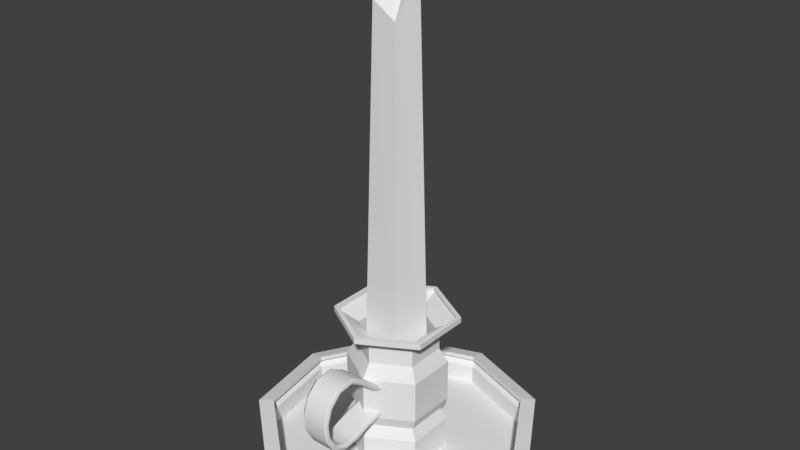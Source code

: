# Source: Candle.blend  (saved by Blender 2.79.0; exported with 4.5.12 LTS)
import bpy
from mathutils import Matrix  # noqa: F401  (used for matrix-valued properties, if any)

bpy.ops.wm.read_factory_settings(use_empty=True)
scene = bpy.context.scene
scene.name = 'Scene'

# ---- collections
col_collection_1 = bpy.data.collections.new('Collection 1'); scene.collection.children.link(col_collection_1)

# ---- materials (node trees are filled in below, after node groups)
mat_candlematerial = bpy.data.materials.new('CandleMaterial')
mat_candlematerial.alpha_threshold = 0.0
mat_candlematerial.use_transparent_shadow = False
mat_candlematerial.roughness = 0.5

# ---- material node trees

# ---- world
world_world = bpy.data.worlds.new('World'); scene.world = world_world
world_world.color = (0.05088, 0.05088, 0.05088)
world_world.use_sun_shadow = False
world_world.sun_shadow_jitter_overblur = 0.0
world_world.cycles.sampling_method = 'MANUAL'

# ---- meshes
me_cubeziercircle = bpy.data.meshes.new('CUBezierCircle')
me_cubeziercircle.from_pydata([(0.7844, 1.159, -0.3), (0.8543, 1.162, -0.37), (0.9242, 1.166, -0.3), (0.8726, 0.7121, -0.3), (0.9404, 0.7295, -0.37), (1.008, 0.747, -0.3), (0.9995, 0.3132, -0.3), (1.068, 0.3277, -0.37), (1.136, 0.3421, -0.3), (1.039, -0.02484, -0.3), (1.108, -0.03839, -0.37), (1.177, -0.05195, -0.3), (0.881, -0.3148, -0.3), (0.9308, -0.364, -0.37), (0.9806, -0.4132, -0.3), (0.5565, -0.4955, -0.3), (0.5771, -0.5624, -0.37), (0.5977, -0.6293, -0.3), (0.1832, -0.5274, -0.3), (0.1748, -0.5969, -0.37), (0.1663, -0.6664, -0.3), (-0.1625, -0.4108, -0.3), (-0.2002, -0.4698, -0.37), (-0.238, -0.5287, -0.3), (-0.4083, -0.1538, -0.3), (-0.4718, -0.1832, -0.37), (-0.5353, -0.2126, -0.3), (-0.4483, 0.2113, -0.3), (-0.5167, 0.2265, -0.37), (-0.585, 0.2417, -0.3), (-0.2367, 0.5535, -0.3), (-0.2928, 0.5953, -0.37), (-0.349, 0.6371, -0.3), (0.08777, 0.9134, -0.3), (0.03258, 0.9565, -0.37), (-0.02262, 0.9995, -0.3), (0.357, 1.316, -0.3), (0.2924, 1.343, -0.37), (0.2278, 1.37, -0.3), (0.9242, 1.166, -0.3), (0.9242, 1.166, 0.3), (1.008, 0.747, -0.3), (1.008, 0.747, 0.3), (1.136, 0.3421, -0.3), (1.136, 0.3421, 0.3), (1.177, -0.05195, -0.3), (1.177, -0.05194, 0.3), (0.9806, -0.4132, -0.3), (0.9806, -0.4132, 0.3), (0.5977, -0.6293, -0.3), (0.5977, -0.6293, 0.3), (0.1663, -0.6664, -0.3), (0.1663, -0.6664, 0.3), (-0.238, -0.5287, -0.3), (-0.238, -0.5287, 0.3), (-0.5353, -0.2126, -0.3), (-0.5353, -0.2126, 0.3), (-0.585, 0.2417, -0.3), (-0.585, 0.2417, 0.3), (-0.349, 0.6371, -0.3), (-0.349, 0.6371, 0.3), (-0.02262, 0.9995, -0.3), (-0.02262, 0.9995, 0.3), (0.2278, 1.37, -0.3), (0.2278, 1.37, 0.3), (0.7844, 1.159, 0.3), (0.7844, 1.159, -0.3), (0.8726, 0.7121, 0.3), (0.8726, 0.7121, -0.3), (0.9995, 0.3132, 0.3), (0.9995, 0.3132, -0.3), (1.039, -0.02484, 0.3), (1.039, -0.02484, -0.3), (0.881, -0.3148, 0.3), (0.881, -0.3148, -0.3), (0.5565, -0.4955, 0.3), (0.5565, -0.4955, -0.3), (0.1832, -0.5274, 0.3), (0.1832, -0.5274, -0.3), (-0.1625, -0.4108, 0.3), (-0.1625, -0.4108, -0.3), (-0.4083, -0.1538, 0.3), (-0.4083, -0.1538, -0.3), (-0.4483, 0.2113, 0.3), (-0.4483, 0.2113, -0.3), (-0.2367, 0.5535, 0.3), (-0.2367, 0.5535, -0.3), (0.08777, 0.9134, 0.3), (0.08777, 0.9134, -0.3), (0.357, 1.316, 0.3), (0.357, 1.316, -0.3), (0.9242, 1.166, 0.3), (0.8543, 1.162, 0.37), (0.7844, 1.159, 0.3), (1.008, 0.747, 0.3), (0.9404, 0.7295, 0.37), (0.8726, 0.7121, 0.3), (1.136, 0.3421, 0.3), (1.068, 0.3277, 0.37), (0.9995, 0.3132, 0.3), (1.177, -0.05194, 0.3), (1.108, -0.03839, 0.37), (1.039, -0.02484, 0.3), (0.9806, -0.4132, 0.3), (0.9308, -0.364, 0.37), (0.881, -0.3148, 0.3), (0.5977, -0.6293, 0.3), (0.5771, -0.5624, 0.37), (0.5565, -0.4955, 0.3), (0.1663, -0.6664, 0.3), (0.1748, -0.5969, 0.37), (0.1832, -0.5274, 0.3), (-0.238, -0.5287, 0.3), (-0.2002, -0.4698, 0.37), (-0.1625, -0.4108, 0.3), (-0.5353, -0.2126, 0.3), (-0.4718, -0.1832, 0.37), (-0.4083, -0.1538, 0.3), (-0.585, 0.2417, 0.3), (-0.5167, 0.2265, 0.37), (-0.4483, 0.2113, 0.3), (-0.349, 0.6371, 0.3), (-0.2928, 0.5953, 0.37), (-0.2367, 0.5535, 0.3), (-0.02262, 0.9995, 0.3), (0.03258, 0.9565, 0.37), (0.08777, 0.9134, 0.3), (0.2278, 1.37, 0.3), (0.2924, 1.343, 0.37), (0.357, 1.316, 0.3)], [], [(1, 4, 3, 0), (2, 5, 4, 1), (4, 7, 6, 3), (5, 8, 7, 4), (7, 10, 9, 6), (8, 11, 10, 7), (10, 13, 12, 9), (11, 14, 13, 10), (13, 16, 15, 12), (14, 17, 16, 13), (16, 19, 18, 15), (17, 20, 19, 16), (19, 22, 21, 18), (20, 23, 22, 19), (22, 25, 24, 21), (23, 26, 25, 22), (25, 28, 27, 24), (26, 29, 28, 25), (28, 31, 30, 27), (29, 32, 31, 28), (31, 34, 33, 30), (32, 35, 34, 31), (34, 37, 36, 33), (35, 38, 37, 34), (40, 42, 41, 39), (42, 44, 43, 41), (44, 46, 45, 43), (46, 48, 47, 45), (48, 50, 49, 47), (50, 52, 51, 49), (52, 54, 53, 51), (54, 56, 55, 53), (56, 58, 57, 55), (58, 60, 59, 57), (60, 62, 61, 59), (62, 64, 63, 61), (66, 68, 67, 65), (68, 70, 69, 67), (70, 72, 71, 69), (72, 74, 73, 71), (74, 76, 75, 73), (76, 78, 77, 75), (78, 80, 79, 77), (80, 82, 81, 79), (82, 84, 83, 81), (84, 86, 85, 83), (86, 88, 87, 85), (88, 90, 89, 87), (92, 95, 94, 91), (93, 96, 95, 92), (95, 98, 97, 94), (96, 99, 98, 95), (98, 101, 100, 97), (99, 102, 101, 98), (101, 104, 103, 100), (102, 105, 104, 101), (104, 107, 106, 103), (105, 108, 107, 104), (107, 110, 109, 106), (108, 111, 110, 107), (110, 113, 112, 109), (111, 114, 113, 110), (113, 116, 115, 112), (114, 117, 116, 113), (116, 119, 118, 115), (117, 120, 119, 116), (119, 122, 121, 118), (120, 123, 122, 119), (122, 125, 124, 121), (123, 126, 125, 122), (125, 128, 127, 124), (126, 129, 128, 125)])
me_cubeziercircle.polygons.foreach_set('use_smooth', [True] * 72)
_uv = me_cubeziercircle.uv_layers.new(name='UVMap')
_uv.uv.foreach_set('vector', [0.4179, 0.9105, 0.417, 0.9011, 0.419, 0.9007, 0.4199, 0.9105, 0.4131, 0.9115, 0.4121, 0.9024, 0.4141, 0.902, 0.4151, 0.9115, 0.417, 0.9011, 0.4154, 0.892, 0.4174, 0.8918, 0.419, 0.9007, 0.4121, 0.9024, 0.4104, 0.8933, 0.4124, 0.893, 0.4141, 0.902, 0.4154, 0.892, 0.4151, 0.8842, 0.4171, 0.8845, 0.4174, 0.8918, 0.4104, 0.8933, 0.41, 0.8849, 0.4121, 0.8852, 0.4124, 0.893, 0.4151, 0.8842, 0.4182, 0.8783, 0.4199, 0.8793, 0.4171, 0.8845, 0.41, 0.8849, 0.4134, 0.8783, 0.4151, 0.8792, 0.4121, 0.8852, 0.3823, 0.9029, 0.3823, 0.9111, 0.3808, 0.9103, 0.3808, 0.9028, 0.3779, 0.9117, 0.3779, 0.9028, 0.3794, 0.9036, 0.3794, 0.9119, 0.3948, 0.9096, 0.3895, 0.9057, 0.3913, 0.9046, 0.3961, 0.9083, 0.3727, 0.882, 0.367, 0.8778, 0.3688, 0.8768, 0.374, 0.8807, 0.3895, 0.9057, 0.3861, 0.8991, 0.3881, 0.8985, 0.3913, 0.9046, 0.367, 0.8778, 0.3633, 0.8707, 0.3653, 0.8702, 0.3688, 0.8768, 0.3861, 0.8991, 0.3854, 0.8907, 0.3875, 0.891, 0.3881, 0.8985, 0.3633, 0.8707, 0.3626, 0.8614, 0.3646, 0.8618, 0.3653, 0.8702, 0.3854, 0.8907, 0.3887, 0.8826, 0.3904, 0.8838, 0.3875, 0.891, 0.3626, 0.8614, 0.3662, 0.8524, 0.3679, 0.8537, 0.3646, 0.8618, 0.3887, 0.8826, 0.3948, 0.8783, 0.3961, 0.8799, 0.3904, 0.8838, 0.3662, 0.8524, 0.3727, 0.8478, 0.374, 0.8494, 0.3679, 0.8537, 0.3484, 0.9065, 0.3484, 0.8959, 0.3498, 0.8958, 0.3498, 0.9064, 0.385, 0.882, 0.385, 0.8927, 0.3835, 0.8927, 0.3835, 0.8821, 0.3464, 0.894, 0.3464, 0.8858, 0.3484, 0.8852, 0.3484, 0.8937, 0.374, 0.9113, 0.374, 0.9034, 0.376, 0.9028, 0.376, 0.911, 0.3965, 0.8967, 0.3961, 0.8875, 0.4046, 0.8888, 0.405, 0.898, 0.3961, 0.8875, 0.3965, 0.8783, 0.405, 0.8795, 0.4046, 0.8888, 0.3854, 0.8783, 0.3854, 0.8722, 0.398, 0.8722, 0.398, 0.8783, 0.3854, 0.8722, 0.3854, 0.8633, 0.398, 0.8633, 0.398, 0.8722, 0.3854, 0.8633, 0.3854, 0.8544, 0.398, 0.8544, 0.398, 0.8633, 0.3854, 0.8544, 0.3854, 0.8478, 0.398, 0.8478, 0.398, 0.8544, 0.3835, 0.882, 0.3818, 0.89, 0.374, 0.8937, 0.3757, 0.8857, 0.3818, 0.89, 0.3835, 0.8991, 0.3757, 0.9028, 0.374, 0.8937, 0.3375, 0.8852, 0.3375, 0.8781, 0.3501, 0.8781, 0.3501, 0.8852, 0.3375, 0.8781, 0.3375, 0.8682, 0.3501, 0.8682, 0.3501, 0.8781, 0.3375, 0.8682, 0.3375, 0.8575, 0.3501, 0.8575, 0.3501, 0.8682, 0.3375, 0.8575, 0.3375, 0.8478, 0.3501, 0.8478, 0.3501, 0.8575, 0.3464, 0.8852, 0.346, 0.895, 0.3375, 0.8962, 0.3379, 0.8864, 0.346, 0.895, 0.3464, 0.9041, 0.3379, 0.9053, 0.3375, 0.8962, 0.3626, 0.8833, 0.3626, 0.8884, 0.3501, 0.8884, 0.3501, 0.8833, 0.3626, 0.8884, 0.3626, 0.8955, 0.3501, 0.8955, 0.3501, 0.8884, 0.3626, 0.8955, 0.3626, 0.9031, 0.3501, 0.9031, 0.3501, 0.8955, 0.3626, 0.9031, 0.3626, 0.9088, 0.3501, 0.9088, 0.3501, 0.9031, 0.3994, 0.862, 0.398, 0.8553, 0.4057, 0.859, 0.4071, 0.8658, 0.398, 0.8553, 0.3994, 0.8478, 0.4071, 0.8516, 0.4057, 0.859, 0.3626, 0.8478, 0.3626, 0.8534, 0.3501, 0.8534, 0.3501, 0.8478, 0.3626, 0.8534, 0.3626, 0.8622, 0.3501, 0.8622, 0.3501, 0.8534, 0.3626, 0.8622, 0.3626, 0.8727, 0.3501, 0.8727, 0.3501, 0.8622, 0.3626, 0.8727, 0.3626, 0.8833, 0.3501, 0.8833, 0.3501, 0.8727, 0.41, 0.8783, 0.409, 0.8878, 0.407, 0.8874, 0.408, 0.8783, 0.4009, 0.898, 0.4, 0.9077, 0.398, 0.9074, 0.3989, 0.898, 0.409, 0.8878, 0.4073, 0.8968, 0.4053, 0.8965, 0.407, 0.8874, 0.4, 0.9077, 0.3984, 0.9167, 0.3964, 0.9164, 0.398, 0.9074, 0.4073, 0.8968, 0.407, 0.9046, 0.405, 0.9049, 0.4053, 0.8965, 0.3984, 0.9167, 0.3982, 0.9239, 0.3961, 0.9243, 0.3964, 0.9164, 0.407, 0.9046, 0.41, 0.9106, 0.4083, 0.9115, 0.405, 0.9049, 0.3982, 0.9239, 0.4009, 0.9292, 0.3992, 0.9302, 0.3961, 0.9243, 0.3808, 0.9028, 0.3808, 0.911, 0.3794, 0.9119, 0.3794, 0.9029, 0.3464, 0.9113, 0.3464, 0.9038, 0.3479, 0.9029, 0.3479, 0.9112, 0.3854, 0.8491, 0.3802, 0.8531, 0.3784, 0.852, 0.3841, 0.8478, 0.3733, 0.8834, 0.3684, 0.887, 0.3667, 0.886, 0.3719, 0.882, 0.3802, 0.8531, 0.3767, 0.8597, 0.3747, 0.8592, 0.3784, 0.852, 0.3684, 0.887, 0.3653, 0.8931, 0.3633, 0.8926, 0.3667, 0.886, 0.3767, 0.8597, 0.3761, 0.8681, 0.374, 0.8684, 0.3747, 0.8592, 0.3653, 0.8931, 0.3646, 0.9007, 0.3626, 0.901, 0.3633, 0.8926, 0.3761, 0.8681, 0.3793, 0.8762, 0.3776, 0.8774, 0.374, 0.8684, 0.3646, 0.9007, 0.3675, 0.9079, 0.3658, 0.9091, 0.3626, 0.901, 0.3793, 0.8762, 0.3854, 0.8805, 0.3841, 0.882, 0.3776, 0.8774, 0.3675, 0.9079, 0.3733, 0.9118, 0.372, 0.9134, 0.3658, 0.9091, 0.3484, 0.8958, 0.3484, 0.8852, 0.3498, 0.8852, 0.3498, 0.8958, 0.385, 0.8928, 0.385, 0.9034, 0.3835, 0.9033, 0.3835, 0.8927, 0.3779, 0.9031, 0.3779, 0.9113, 0.376, 0.9107, 0.376, 0.9028, 0.3484, 0.8944, 0.3484, 0.9029, 0.3464, 0.9023, 0.3464, 0.894])
me_cubeziercircle.materials.append(mat_candlematerial)
me_cubeziercircle.use_remesh_preserve_volume = False
me_cubeziercircle.use_remesh_preserve_attributes = False
me_cubeziercircle.use_mirror_vertex_groups = False
me_cubeziercircle.auto_texspace = False
me_cubeziercircle.update()
me_circle_002 = bpy.data.meshes.new('Circle.002')
me_circle_002.from_pydata([(6.861e-08, 0.2103, 0.08496), (-0.1821, 0.1051, 0.08496), (-0.1821, -0.1051, 0.08496), (8.7e-08, -0.2103, 0.08496), (0.1821, -0.1051, 0.08496), (0.1821, 0.1051, 0.08496), (6.861e-08, 0.2103, 0.2241), (-0.1821, 0.1051, 0.2241), (-0.1821, -0.1051, 0.2241), (8.7e-08, -0.2103, 0.2241), (0.1821, -0.1051, 0.2241), (0.1821, 0.1051, 0.2241), (6.551e-08, 0.183, 0.2728), (-0.1585, 0.0915, 0.2728), (-0.1585, -0.0915, 0.2728), (8.151e-08, -0.183, 0.2728), (0.1585, -0.0915, 0.2728), (0.1585, 0.0915, 0.2728), (6.861e-08, 0.2103, 0.327), (-0.1821, 0.1051, 0.327), (-0.1821, -0.1051, 0.327), (8.7e-08, -0.2103, 0.327), (0.1821, -0.1051, 0.327), (0.1821, 0.1051, 0.327), (6.861e-08, 0.2103, 0.5067), (-0.1821, 0.1051, 0.5067), (-0.1821, -0.1051, 0.5067), (8.7e-08, -0.2103, 0.5067), (0.1821, -0.1051, 0.5067), (0.1821, 0.1051, 0.5067), (6.44e-08, 0.1732, 0.5671), (-0.15, 0.08661, 0.5671), (-0.15, -0.08661, 0.5671), (7.954e-08, -0.1732, 0.5671), (0.15, -0.08661, 0.5671), (0.15, 0.08661, 0.5671), (6.44e-08, 0.1732, 0.6497), (-0.15, 0.08661, 0.6497), (-0.15, -0.08661, 0.6497), (7.954e-08, -0.1732, 0.6497), (0.15, -0.08661, 0.6497), (0.15, 0.08661, 0.6497), (7.162e-08, 0.2581, 0.6988), (-0.2235, 0.129, 0.6988), (-0.2235, -0.129, 0.6988), (9.418e-08, -0.2581, 0.6988), (0.2235, -0.129, 0.6988), (0.2235, 0.129, 0.6988), (7.162e-08, 0.2581, 0.723), (-0.2235, 0.129, 0.723), (-0.2235, -0.129, 0.723), (9.418e-08, -0.2581, 0.723), (0.2235, -0.129, 0.723), (0.2235, 0.129, 0.723), (6.44e-08, 0.1541, 0.5612), (-0.1335, 0.07706, 0.5612), (-0.1335, -0.07706, 0.5612), (7.954e-08, -0.1541, 0.5612), (0.1335, -0.07706, 0.5612), (0.1335, 0.07706, 0.5612), (6.44e-08, 0.157, 0.6613), (-0.136, 0.07849, 0.6613), (-0.136, -0.07849, 0.6613), (7.954e-08, -0.157, 0.6613), (0.136, -0.07849, 0.6613), (0.136, 0.07849, 0.6613), (7.162e-08, 0.2401, 0.7076), (-0.208, 0.1201, 0.7076), (-0.208, -0.1201, 0.7076), (9.418e-08, -0.2401, 0.7076), (0.208, -0.1201, 0.7076), (0.208, 0.1201, 0.7076), (7.162e-08, 0.2381, 0.723), (-0.2062, 0.119, 0.723), (-0.2062, -0.119, 0.723), (9.418e-08, -0.2381, 0.723), (0.2062, -0.119, 0.723), (0.2062, 0.119, 0.723)], [], [(1, 2, 8, 7), (4, 5, 11, 10), (2, 3, 9, 8), (0, 1, 7, 6), (5, 0, 6, 11), (3, 4, 10, 9), (10, 11, 17, 16), (8, 9, 15, 14), (6, 7, 13, 12), (11, 6, 12, 17), (9, 10, 16, 15), (7, 8, 14, 13), (17, 12, 18, 23), (15, 16, 22, 21), (13, 14, 20, 19), (16, 17, 23, 22), (14, 15, 21, 20), (12, 13, 19, 18), (22, 23, 29, 28), (20, 21, 27, 26), (18, 19, 25, 24), (23, 18, 24, 29), (21, 22, 28, 27), (19, 20, 26, 25), (27, 28, 34, 33), (25, 26, 32, 31), (28, 29, 35, 34), (26, 27, 33, 32), (24, 25, 31, 30), (29, 24, 30, 35), (32, 33, 39, 38), (30, 31, 37, 36), (35, 30, 36, 41), (33, 34, 40, 39), (31, 32, 38, 37), (34, 35, 41, 40), (37, 38, 44, 43), (40, 41, 47, 46), (38, 39, 45, 44), (36, 37, 43, 42), (41, 36, 42, 47), (39, 40, 46, 45), (42, 43, 49, 48), (47, 42, 48, 53), (45, 46, 52, 51), (43, 44, 50, 49), (46, 47, 53, 52), (44, 45, 51, 50), (56, 62, 63, 57), (54, 60, 61, 55), (59, 65, 60, 54), (57, 63, 64, 58), (55, 61, 62, 56), (58, 64, 65, 59), (61, 67, 68, 62), (64, 70, 71, 65), (62, 68, 69, 63), (60, 66, 67, 61), (65, 71, 66, 60), (63, 69, 70, 64), (66, 72, 73, 67), (71, 77, 72, 66), (69, 75, 76, 70), (67, 73, 74, 68), (70, 76, 77, 71), (68, 74, 75, 69), (48, 49, 73, 72), (49, 50, 74, 73), (50, 51, 75, 74), (51, 52, 76, 75), (52, 53, 77, 76), (53, 48, 72, 77)])
_uv = me_circle_002.uv_layers.new(name='UVMap')
_uv.uv.foreach_set('vector', [0.3743, 0.9175, 0.3743, 0.9304, 0.3695, 0.9304, 0.3695, 0.9175, 0.3791, 0.9175, 0.3791, 0.9304, 0.3743, 0.9304, 0.3743, 0.9175, 0.3554, 0.8875, 0.349, 0.8881, 0.349, 0.8796, 0.3554, 0.879, 0.3743, 0.8881, 0.3617, 0.8881, 0.3617, 0.8796, 0.3743, 0.8796, 0.3806, 0.8875, 0.3743, 0.8881, 0.3743, 0.8796, 0.3806, 0.879, 0.349, 0.8881, 0.3364, 0.8881, 0.3364, 0.8796, 0.349, 0.8796, 0.3364, 0.8796, 0.3301, 0.879, 0.3317, 0.876, 0.3372, 0.8765, 0.3554, 0.879, 0.349, 0.8796, 0.3482, 0.8765, 0.3537, 0.876, 0.3743, 0.8796, 0.3617, 0.8796, 0.3625, 0.8765, 0.3735, 0.8765, 0.3806, 0.879, 0.3743, 0.8796, 0.3735, 0.8765, 0.379, 0.876, 0.349, 0.8796, 0.3364, 0.8796, 0.3372, 0.8765, 0.3482, 0.8765, 0.3617, 0.8796, 0.3554, 0.879, 0.357, 0.876, 0.3625, 0.8765, 0.4028, 0.8679, 0.4075, 0.8764, 0.4051, 0.8771, 0.3997, 0.8673, 0.3482, 0.8765, 0.3372, 0.8765, 0.3364, 0.8733, 0.349, 0.8733, 0.4088, 0.8929, 0.4041, 0.903, 0.401, 0.9024, 0.4064, 0.8908, 0.4075, 0.8578, 0.4028, 0.8679, 0.3997, 0.8673, 0.4051, 0.8557, 0.4041, 0.903, 0.4088, 0.9115, 0.4064, 0.9122, 0.401, 0.9024, 0.3735, 0.8765, 0.3625, 0.8765, 0.3617, 0.8733, 0.3743, 0.8733, 0.4051, 0.8557, 0.3997, 0.8673, 0.3941, 0.8646, 0.3995, 0.853, 0.3554, 0.8727, 0.349, 0.8733, 0.349, 0.8623, 0.3554, 0.8617, 0.3743, 0.8733, 0.3617, 0.8733, 0.3617, 0.8623, 0.3743, 0.8623, 0.3806, 0.8727, 0.3743, 0.8733, 0.3743, 0.8623, 0.3806, 0.8617, 0.349, 0.8733, 0.3364, 0.8733, 0.3364, 0.8623, 0.349, 0.8623, 0.4064, 0.8908, 0.401, 0.9024, 0.3954, 0.8997, 0.4008, 0.8881, 0.349, 0.8623, 0.3364, 0.8623, 0.3375, 0.8585, 0.3479, 0.8585, 0.4018, 0.9345, 0.3954, 0.9233, 0.3977, 0.9233, 0.4029, 0.9325, 0.4092, 0.9345, 0.4029, 0.9233, 0.4051, 0.9233, 0.4103, 0.9325, 0.3954, 0.9233, 0.4018, 0.9122, 0.4029, 0.9141, 0.3977, 0.9233, 0.3743, 0.8623, 0.3617, 0.8623, 0.3628, 0.8585, 0.3732, 0.8585, 0.4029, 0.9233, 0.4092, 0.9122, 0.4103, 0.9141, 0.4051, 0.9233, 0.3531, 0.858, 0.3479, 0.8585, 0.3479, 0.8534, 0.3531, 0.853, 0.3732, 0.8585, 0.3628, 0.8585, 0.3628, 0.8534, 0.3732, 0.8534, 0.3784, 0.858, 0.3732, 0.8585, 0.3732, 0.8534, 0.3784, 0.853, 0.3479, 0.8585, 0.3375, 0.8585, 0.3375, 0.8534, 0.3479, 0.8534, 0.3851, 0.8741, 0.3851, 0.8635, 0.388, 0.8635, 0.388, 0.8741, 0.3865, 0.9092, 0.3865, 0.8986, 0.3893, 0.8986, 0.3893, 0.9092, 0.388, 0.8741, 0.388, 0.8635, 0.3933, 0.8609, 0.3933, 0.8767, 0.3893, 0.9092, 0.3893, 0.8986, 0.3946, 0.896, 0.3946, 0.9118, 0.388, 0.8635, 0.3806, 0.8582, 0.3823, 0.853, 0.3933, 0.8609, 0.3806, 0.8794, 0.388, 0.8741, 0.3933, 0.8767, 0.3823, 0.8846, 0.3893, 0.8986, 0.3819, 0.8933, 0.3836, 0.8881, 0.3946, 0.896, 0.3819, 0.9145, 0.3893, 0.9092, 0.3946, 0.9118, 0.3836, 0.9197, 0.4088, 0.9039, 0.4093, 0.8881, 0.4107, 0.8881, 0.4103, 0.9039, 0.4093, 0.9118, 0.4088, 0.9039, 0.4103, 0.9039, 0.4107, 0.9118, 0.4075, 0.8688, 0.4079, 0.853, 0.4094, 0.853, 0.409, 0.8688, 0.3933, 0.8767, 0.3933, 0.8609, 0.3941, 0.8609, 0.3941, 0.8767, 0.3946, 0.9118, 0.3946, 0.896, 0.3954, 0.896, 0.3954, 0.9118, 0.4079, 0.8767, 0.4075, 0.8688, 0.409, 0.8688, 0.4094, 0.8767, 0.3695, 0.9319, 0.3635, 0.9319, 0.3632, 0.9271, 0.3692, 0.9272, 0.363, 0.9272, 0.3569, 0.9271, 0.3572, 0.9175, 0.3632, 0.9178, 0.3632, 0.9319, 0.3572, 0.9319, 0.3569, 0.9271, 0.363, 0.9272, 0.3692, 0.9272, 0.3632, 0.9271, 0.3635, 0.9175, 0.3695, 0.9178, 0.3941, 0.8771, 0.3975, 0.8771, 0.3975, 0.8867, 0.3941, 0.8866, 0.3975, 0.8771, 0.4008, 0.8771, 0.4008, 0.8867, 0.3975, 0.8866, 0.3613, 0.9076, 0.3569, 0.9101, 0.3569, 0.8954, 0.3613, 0.898, 0.3776, 0.898, 0.3819, 0.8954, 0.3819, 0.9101, 0.3776, 0.9076, 0.3613, 0.898, 0.3569, 0.8954, 0.3694, 0.8881, 0.3694, 0.8932, 0.3694, 0.9124, 0.3694, 0.9175, 0.3569, 0.9101, 0.3613, 0.9076, 0.3776, 0.9076, 0.3819, 0.9101, 0.3694, 0.9175, 0.3694, 0.9124, 0.3694, 0.8932, 0.3694, 0.8881, 0.3819, 0.8954, 0.3776, 0.898, 0.4103, 0.8677, 0.4094, 0.8676, 0.4098, 0.853, 0.4107, 0.853, 0.4107, 0.8751, 0.4098, 0.8749, 0.4094, 0.8676, 0.4103, 0.8677, 0.4112, 0.9269, 0.4103, 0.9268, 0.4107, 0.9122, 0.4116, 0.9122, 0.3791, 0.9175, 0.3797, 0.9176, 0.3797, 0.9322, 0.3791, 0.9322, 0.3797, 0.9175, 0.3803, 0.9176, 0.3803, 0.9322, 0.3797, 0.9322, 0.4116, 0.9342, 0.4107, 0.9341, 0.4103, 0.9268, 0.4112, 0.9269, 0.3301, 0.9118, 0.3301, 0.896, 0.3311, 0.8966, 0.3311, 0.9112, 0.3301, 0.896, 0.3435, 0.8881, 0.3435, 0.8893, 0.3311, 0.8966, 0.3435, 0.8881, 0.3569, 0.896, 0.3559, 0.8966, 0.3435, 0.8893, 0.3569, 0.896, 0.3569, 0.9118, 0.3559, 0.9112, 0.3559, 0.8966, 0.3569, 0.9118, 0.3435, 0.9197, 0.3435, 0.9185, 0.3559, 0.9112, 0.3435, 0.9197, 0.3301, 0.9118, 0.3311, 0.9112, 0.3435, 0.9185])
me_circle_002.materials.append(mat_candlematerial)
me_circle_002.use_remesh_preserve_volume = False
me_circle_002.use_remesh_preserve_attributes = False
me_circle_002.use_mirror_vertex_groups = False
me_circle_002.update()
me_circle_001 = bpy.data.meshes.new('Circle.001')
me_circle_001.from_pydata([(2.848e-08, 0.5343, 0.03204), (-0.3434, 0.4093, 0.03204), (-0.5261, 0.09277, 0.03204), (-0.4627, -0.2671, 0.03204), (-0.1827, -0.502, 0.03204), (0.1827, -0.502, 0.03204), (0.4627, -0.2671, 0.03204), (0.5261, 0.09277, 0.03204), (0.3434, 0.4093, 0.03204), (2.848e-08, 0.5343, 0.1123), (-0.3434, 0.4093, 0.1123), (-0.5261, 0.09277, 0.1123), (-0.4627, -0.2671, 0.1123), (-0.1827, -0.502, 0.1123), (0.1827, -0.502, 0.1123), (0.4627, -0.2671, 0.1123), (0.5261, 0.09277, 0.1123), (0.3434, 0.4093, 0.1123), (2.529e-08, 0.5841, 0.1489), (-0.3755, 0.4475, 0.1489), (-0.5753, 0.1014, 0.1489), (-0.5059, -0.2921, 0.1489), (-0.1998, -0.5489, 0.1489), (0.1998, -0.5489, 0.1489), (0.5059, -0.2921, 0.1489), (0.5753, 0.1014, 0.1489), (0.3755, 0.4475, 0.1489), (2.811e-08, 0.5371, 0.1489), (-0.3453, 0.4115, 0.1489), (-0.529, 0.09327, 0.1489), (-0.4652, -0.2686, 0.1489), (-0.1837, -0.5047, 0.1489), (0.1837, -0.5047, 0.1489), (0.4652, -0.2686, 0.1489), (0.529, 0.09327, 0.1489), (0.3453, 0.4115, 0.1489), (2.848e-08, 0.549, 0.0198), (-0.3529, 0.4206, 0.0198), (-0.5407, 0.09534, 0.0198), (-0.4755, -0.2745, 0.0198), (-0.1878, -0.5159, 0.0198), (0.1878, -0.5159, 0.0198), (0.4755, -0.2745, 0.0198), (0.5407, 0.09534, 0.0198), (0.3529, 0.4206, 0.0198), (2.848e-08, 0.5509, 0.1028), (-0.3541, 0.422, 0.1028), (-0.5425, 0.09566, 0.1028), (-0.4771, -0.2755, 0.1028), (-0.1884, -0.5177, 0.1028), (0.1884, -0.5177, 0.1028), (0.4771, -0.2755, 0.1028), (0.5425, 0.09566, 0.1028), (0.3541, 0.422, 0.1028), (2.529e-08, 0.6027, 0.1539), (-0.3874, 0.4617, 0.1539), (-0.5935, 0.1046, 0.1539), (-0.5219, -0.3013, 0.1539), (-0.2061, -0.5663, 0.1539), (0.2061, -0.5663, 0.1539), (0.5219, -0.3013, 0.1539), (0.5935, 0.1046, 0.1539), (0.3874, 0.4617, 0.1539), (2.811e-08, 0.5371, 0.1681), (-0.3453, 0.4115, 0.1681), (-0.529, 0.09327, 0.1681), (-0.4652, -0.2686, 0.1681), (-0.1837, -0.5047, 0.1681), (0.1837, -0.5047, 0.1681), (0.4652, -0.2686, 0.1681), (0.529, 0.09327, 0.1681), (0.3453, 0.4115, 0.1681)], [], [(3, 2, 11, 12), (7, 6, 15, 16), (4, 3, 12, 13), (1, 0, 9, 10), (8, 7, 16, 17), (5, 4, 13, 14), (2, 1, 10, 11), (0, 8, 17, 9), (6, 5, 14, 15), (13, 12, 21, 22), (10, 9, 18, 19), (17, 16, 25, 26), (14, 13, 22, 23), (11, 10, 19, 20), (9, 17, 26, 18), (15, 14, 23, 24), (12, 11, 20, 21), (16, 15, 24, 25), (21, 20, 29, 30), (25, 24, 33, 34), (22, 21, 30, 31), (19, 18, 27, 28), (26, 25, 34, 35), (23, 22, 31, 32), (20, 19, 28, 29), (18, 26, 35, 27), (24, 23, 32, 33), (1, 2, 3, 4, 5, 6, 7, 8, 0), (39, 48, 47, 38), (43, 52, 51, 42), (40, 49, 48, 39), (37, 46, 45, 36), (44, 53, 52, 43), (41, 50, 49, 40), (38, 47, 46, 37), (36, 45, 53, 44), (42, 51, 50, 41), (49, 58, 57, 48), (46, 55, 54, 45), (53, 62, 61, 52), (50, 59, 58, 49), (47, 56, 55, 46), (45, 54, 62, 53), (51, 60, 59, 50), (48, 57, 56, 47), (52, 61, 60, 51), (57, 66, 65, 56), (61, 70, 69, 60), (58, 67, 66, 57), (55, 64, 63, 54), (62, 71, 70, 61), (59, 68, 67, 58), (56, 65, 64, 55), (54, 63, 71, 62), (60, 69, 68, 59), (37, 36, 44, 43, 42, 41, 40, 39, 38), (28, 27, 63, 64), (29, 28, 64, 65), (30, 29, 65, 66), (31, 30, 66, 67), (32, 31, 67, 68), (33, 32, 68, 69), (34, 33, 69, 70), (35, 34, 70, 71), (27, 35, 71, 63)])
_uv = me_circle_001.uv_layers.new(name='UVMap')
_uv.uv.foreach_set('vector', [0.4445, 0.8004, 0.4447, 0.7843, 0.4492, 0.7843, 0.4491, 0.8004, 0.4398, 0.8213, 0.4398, 0.8004, 0.4444, 0.8004, 0.4444, 0.8213, 0.4445, 0.8213, 0.4445, 0.8004, 0.4491, 0.8004, 0.4491, 0.8213, 0.4398, 0.8004, 0.4398, 0.8213, 0.4352, 0.8213, 0.4352, 0.8004, 0.4399, 0.8374, 0.4398, 0.8213, 0.4444, 0.8213, 0.4445, 0.8374, 0.4447, 0.8374, 0.4445, 0.8213, 0.4491, 0.8213, 0.4492, 0.8374, 0.4396, 0.7843, 0.4398, 0.8004, 0.4352, 0.8004, 0.435, 0.7843, 0.4398, 0.8213, 0.4396, 0.8374, 0.435, 0.8374, 0.4352, 0.8213, 0.4398, 0.8004, 0.4399, 0.7843, 0.4445, 0.7843, 0.4444, 0.8004, 0.2967, 0.9051, 0.3148, 0.9156, 0.3143, 0.9184, 0.2945, 0.9069, 0.3488, 0.8959, 0.3488, 0.8749, 0.3514, 0.8739, 0.3514, 0.8969, 0.3353, 0.8589, 0.3147, 0.8552, 0.3143, 0.8524, 0.3368, 0.8564, 0.2895, 0.8854, 0.2967, 0.9051, 0.2945, 0.9069, 0.2867, 0.8854, 0.3353, 0.9119, 0.3488, 0.8959, 0.3514, 0.8969, 0.3368, 0.9144, 0.3488, 0.8749, 0.3353, 0.8589, 0.3368, 0.8564, 0.3514, 0.8739, 0.2967, 0.8657, 0.2895, 0.8854, 0.2867, 0.8854, 0.2945, 0.8639, 0.3148, 0.9156, 0.3353, 0.9119, 0.3368, 0.9144, 0.3143, 0.9184, 0.3147, 0.8552, 0.2967, 0.8657, 0.2945, 0.8639, 0.3143, 0.8524, 0.379, 0.8524, 0.4015, 0.8564, 0.4002, 0.8587, 0.3795, 0.8551, 0.379, 0.9184, 0.3593, 0.9069, 0.3613, 0.9052, 0.3795, 0.9157, 0.3593, 0.8639, 0.379, 0.8524, 0.3795, 0.8551, 0.3613, 0.8656, 0.4162, 0.8739, 0.4162, 0.8969, 0.4137, 0.8959, 0.4137, 0.8749, 0.4015, 0.9144, 0.379, 0.9184, 0.3795, 0.9157, 0.4002, 0.9121, 0.3514, 0.8854, 0.3593, 0.8639, 0.3613, 0.8656, 0.3541, 0.8854, 0.4015, 0.8564, 0.4162, 0.8739, 0.4137, 0.8749, 0.4002, 0.8587, 0.4162, 0.8969, 0.4015, 0.9144, 0.4002, 0.9121, 0.4137, 0.8959, 0.3593, 0.9069, 0.3514, 0.8854, 0.3541, 0.8854, 0.3613, 0.9052, 0.462, 0.9181, 0.4755, 0.9341, 0.4755, 0.9551, 0.462, 0.9711, 0.4415, 0.9748, 0.4234, 0.9643, 0.4162, 0.9446, 0.4234, 0.9249, 0.4415, 0.9144, 0.4301, 0.8357, 0.4254, 0.8358, 0.4252, 0.8154, 0.43, 0.8154, 0.4349, 0.7952, 0.4301, 0.7951, 0.4303, 0.7843, 0.435, 0.7844, 0.4251, 0.7952, 0.4203, 0.7951, 0.4205, 0.7843, 0.4252, 0.7844, 0.43, 0.7952, 0.4252, 0.7951, 0.4254, 0.7843, 0.4301, 0.7844, 0.4349, 0.8154, 0.4301, 0.8154, 0.4301, 0.7951, 0.4349, 0.7952, 0.4251, 0.8154, 0.4203, 0.8154, 0.4203, 0.7951, 0.4251, 0.7952, 0.43, 0.8154, 0.4252, 0.8154, 0.4252, 0.7951, 0.43, 0.7952, 0.435, 0.8357, 0.4303, 0.8358, 0.4301, 0.8154, 0.4349, 0.8154, 0.4252, 0.8357, 0.4205, 0.8358, 0.4203, 0.8154, 0.4251, 0.8154, 0.297, 0.7981, 0.2947, 0.7961, 0.3151, 0.7843, 0.3156, 0.7872, 0.3507, 0.8076, 0.3535, 0.8065, 0.3535, 0.8302, 0.3507, 0.8292, 0.3369, 0.8457, 0.3383, 0.8483, 0.3151, 0.8524, 0.3156, 0.8495, 0.2896, 0.8184, 0.2867, 0.8184, 0.2947, 0.7961, 0.297, 0.7981, 0.3369, 0.791, 0.3383, 0.7884, 0.3535, 0.8065, 0.3507, 0.8076, 0.3507, 0.8292, 0.3535, 0.8302, 0.3383, 0.8483, 0.3369, 0.8457, 0.297, 0.8387, 0.2947, 0.8406, 0.2867, 0.8184, 0.2896, 0.8184, 0.3156, 0.7872, 0.3151, 0.7843, 0.3383, 0.7884, 0.3369, 0.791, 0.3156, 0.8495, 0.3151, 0.8524, 0.2947, 0.8406, 0.297, 0.8387, 0.4203, 0.8065, 0.4168, 0.8078, 0.4033, 0.7917, 0.4052, 0.7884, 0.3616, 0.8406, 0.3644, 0.8382, 0.3826, 0.8487, 0.382, 0.8524, 0.4203, 0.8302, 0.4168, 0.8289, 0.4168, 0.8078, 0.4203, 0.8065, 0.382, 0.7843, 0.3826, 0.788, 0.3644, 0.7986, 0.3616, 0.7961, 0.3535, 0.8184, 0.3572, 0.8184, 0.3644, 0.8382, 0.3616, 0.8406, 0.4052, 0.8483, 0.4033, 0.845, 0.4168, 0.8289, 0.4203, 0.8302, 0.4052, 0.7884, 0.4033, 0.7917, 0.3826, 0.788, 0.382, 0.7843, 0.3616, 0.7961, 0.3644, 0.7986, 0.3572, 0.8184, 0.3535, 0.8184, 0.382, 0.8524, 0.3826, 0.8487, 0.4033, 0.845, 0.4052, 0.8483, 0.4633, 0.8561, 0.4771, 0.8726, 0.4771, 0.8942, 0.4633, 0.9107, 0.4422, 0.9144, 0.4236, 0.9037, 0.4162, 0.8834, 0.4236, 0.8632, 0.4422, 0.8524, 0.4505, 0.8005, 0.4505, 0.8215, 0.4494, 0.8215, 0.4494, 0.8005, 0.4503, 0.7843, 0.4505, 0.8005, 0.4494, 0.8005, 0.4492, 0.7843, 0.4517, 0.8005, 0.4519, 0.7843, 0.453, 0.7843, 0.4528, 0.8005, 0.4517, 0.8215, 0.4517, 0.8005, 0.4528, 0.8005, 0.4528, 0.8215, 0.4519, 0.8377, 0.4517, 0.8215, 0.4528, 0.8215, 0.453, 0.8377, 0.4505, 0.8005, 0.4506, 0.7843, 0.4517, 0.7843, 0.4516, 0.8005, 0.4505, 0.8215, 0.4505, 0.8005, 0.4516, 0.8005, 0.4516, 0.8215, 0.4506, 0.8377, 0.4505, 0.8215, 0.4516, 0.8215, 0.4517, 0.8377, 0.4505, 0.8215, 0.4503, 0.8377, 0.4492, 0.8377, 0.4494, 0.8215])
me_circle_001.materials.append(mat_candlematerial)
me_circle_001.use_remesh_preserve_volume = False
me_circle_001.use_remesh_preserve_attributes = False
me_circle_001.use_mirror_vertex_groups = False
me_circle_001.update()
me_circle = bpy.data.meshes.new('Circle')
me_circle.from_pydata([(0.0, 1.0, 0.0), (-0.9511, 0.309, 0.0), (-0.5878, -0.809, 0.0), (0.5878, -0.809, 0.0), (0.9511, 0.309, 0.0), (9.535e-09, 0.6001, 14.25), (-0.5707, 0.1854, 13.98), (-0.3527, -0.4855, 13.38), (0.3527, -0.4855, 12.93), (0.5707, 0.1854, 14.25)], [], [(4, 3, 8, 9), (2, 1, 6, 7), (0, 4, 9, 5), (3, 2, 7, 8), (1, 0, 5, 6), (6, 5, 9, 8, 7)])
_uv = me_circle.uv_layers.new(name='UVMap')
_uv.uv.foreach_set('vector', [0.1487, 0.9468, 0.1174, 0.9468, 0.1237, 0.8048, 0.1424, 0.7903, 0.1487, 0.7905, 0.18, 0.7903, 0.18, 0.9439, 0.1609, 0.9374, 0.0861, 0.9468, 0.0548, 0.9468, 0.06106, 0.7903, 0.07984, 0.7903, 0.18, 0.7903, 0.2113, 0.7903, 0.2056, 0.9025, 0.1868, 0.8987, 0.1174, 0.9468, 0.0861, 0.9468, 0.09236, 0.7903, 0.1111, 0.7932, 0.2113, 0.9123, 0.196, 0.9175, 0.1809, 0.9144, 0.1868, 0.8987, 0.2056, 0.9025])
me_circle.materials.append(mat_candlematerial)
me_circle.use_remesh_preserve_volume = False
me_circle.use_remesh_preserve_attributes = False
me_circle.use_mirror_vertex_groups = False
me_circle.update()

# ---- objects
ob_beziercircle = bpy.data.objects.new('BezierCircle', me_cubeziercircle)
ob_circle_002 = bpy.data.objects.new('Circle.002', me_circle_002)
ob_circle_001 = bpy.data.objects.new('Circle.001', me_circle_001)
ob_circle = bpy.data.objects.new('Circle', me_circle)

# ---- transforms, parenting, visibility, modifiers, constraints
ob_beziercircle.location = (0.0, -0.2451, 0.2846)
ob_beziercircle.rotation_euler = (-0.0, 1.571, 0.0)
ob_beziercircle.scale = (0.1139, 0.1139, 0.1139)
ob_beziercircle.lineart.crease_threshold = 0.0
ob_circle_002.location = (0.0, 0.0, -0.04)
ob_circle_002.scale = (0.6498, 0.6498, 0.6498)
ob_circle_002.lineart.crease_threshold = 0.0
ob_circle_001.location = (0.0, 0.0, 0.0)
ob_circle_001.scale = (0.6498, 0.6498, 0.6498)
ob_circle_001.lineart.crease_threshold = 0.0
ob_circle.location = (0.0, 0.0, 0.01442)
ob_circle.scale = (0.09327, 0.09327, 0.09327)
ob_circle.lineart.crease_threshold = 0.0

# ---- collection membership
col_collection_1.objects.link(ob_beziercircle)
col_collection_1.objects.link(ob_circle_002)
col_collection_1.objects.link(ob_circle_001)
col_collection_1.objects.link(ob_circle)

# ---- scene / render settings (as saved in the file)
scene.frame_start = 1; scene.frame_end = 250; scene.frame_set(126)
scene.render.engine = 'BLENDER_EEVEE_NEXT'
scene.render.resolution_percentage = 50
scene.render.dither_intensity = 0.0
scene.cycles.use_denoising = False
scene.cycles.samples = 128
scene.cycles.sampling_pattern = 'TABULATED_SOBOL'
scene.cycles.use_adaptive_sampling = False
scene.cycles.use_light_tree = False
scene.cycles.blur_glossy = 0.0
scene.cycles.sample_clamp_indirect = 0.0
scene.view_settings.view_transform = 'Standard'
bpy.context.view_layer.update()

# ---- added for rendering (the .blend has no active camera and no usable light): camera, sun
cam_auto = bpy.data.cameras.new('AutoCamera')
cam_auto.lens = 50.0
cam_auto.sensor_width = 36.0
cam_auto.clip_end = 1000.0
ob_auto_camera = bpy.data.objects.new('AutoCamera', cam_auto)
scene.collection.objects.link(ob_auto_camera)
ob_auto_camera.location = (1.58708, -1.89269, 1.94781)
ob_auto_camera.rotation_euler = (1.09748, -7.21219e-08, 0.694738)
scene.camera = ob_auto_camera
light_auto_sun = bpy.data.lights.new('AutoSun', 'SUN')
light_auto_sun.energy = 3.0
light_auto_sun.angle = 0.0523599
ob_auto_sun = bpy.data.objects.new('AutoSun', light_auto_sun)
scene.collection.objects.link(ob_auto_sun)
ob_auto_sun.rotation_euler = (0.872665, 0.174533, 0.523599)
bpy.context.view_layer.update()
